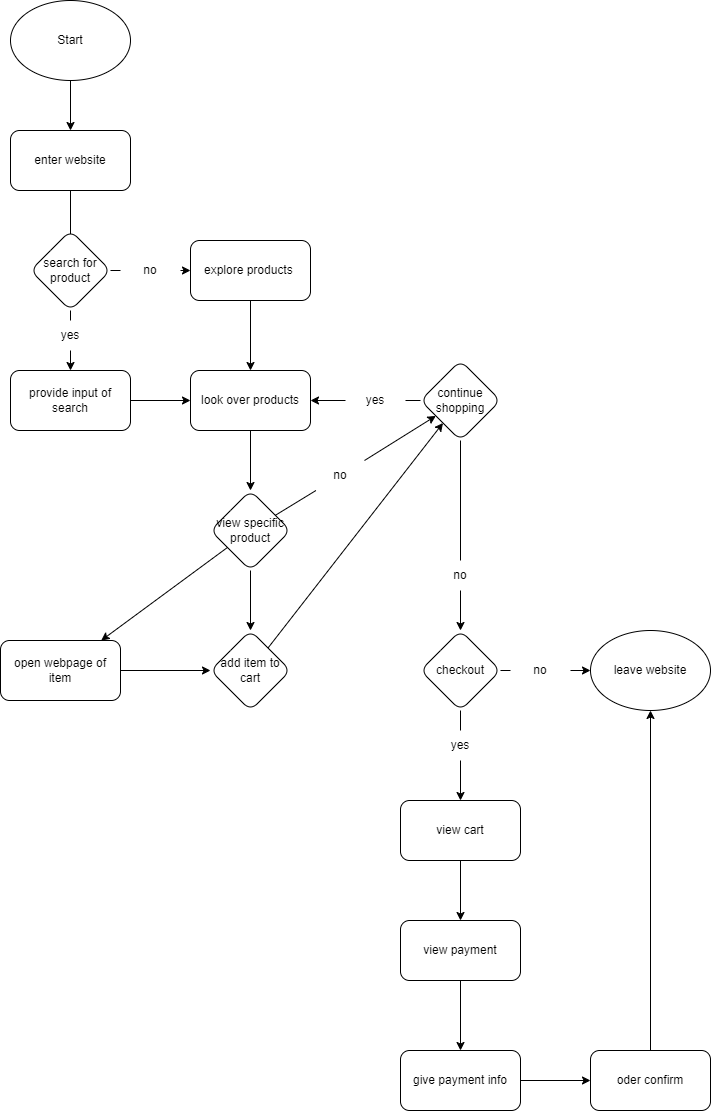

The diagram above was exported from draw.io. Its source (the exported page's mxGraphModel, read from the mxfile embedded in the PNG):
<mxGraphModel dx="500" dy="563" grid="1" gridSize="10" guides="1" tooltips="1" connect="1" arrows="1" fold="1" page="1" pageScale="1" pageWidth="850" pageHeight="1100" math="0" shadow="0">
  <root>
    <mxCell id="0" />
    <mxCell id="1" parent="0" />
    <mxCell id="5" value="" style="edgeStyle=none;html=1;" parent="1" source="2" target="3" edge="1">
      <mxGeometry relative="1" as="geometry" />
    </mxCell>
    <mxCell id="2" value="Start" style="ellipse;whiteSpace=wrap;html=1;" parent="1" vertex="1">
      <mxGeometry x="60" y="20" width="120" height="80" as="geometry" />
    </mxCell>
    <mxCell id="8" value="" style="edgeStyle=none;html=1;" edge="1" parent="1" source="3">
      <mxGeometry relative="1" as="geometry">
        <mxPoint x="120" y="270" as="targetPoint" />
      </mxGeometry>
    </mxCell>
    <mxCell id="3" value="enter website" style="rounded=1;whiteSpace=wrap;html=1;" parent="1" vertex="1">
      <mxGeometry x="60" y="150" width="120" height="60" as="geometry" />
    </mxCell>
    <mxCell id="14" value="" style="edgeStyle=none;html=1;" edge="1" parent="1" source="7" target="13">
      <mxGeometry relative="1" as="geometry" />
    </mxCell>
    <mxCell id="7" value="explore products&amp;nbsp;" style="rounded=1;whiteSpace=wrap;html=1;" vertex="1" parent="1">
      <mxGeometry x="240" y="260" width="120" height="60" as="geometry" />
    </mxCell>
    <mxCell id="15" value="" style="edgeStyle=none;html=1;" edge="1" parent="1" source="10" target="13">
      <mxGeometry relative="1" as="geometry" />
    </mxCell>
    <mxCell id="10" value="provide input of search" style="rounded=1;whiteSpace=wrap;html=1;" vertex="1" parent="1">
      <mxGeometry x="60" y="390" width="120" height="60" as="geometry" />
    </mxCell>
    <mxCell id="84" value="" style="edgeStyle=none;html=1;" edge="1" parent="1" source="13" target="42">
      <mxGeometry relative="1" as="geometry" />
    </mxCell>
    <mxCell id="13" value="look over products" style="rounded=1;whiteSpace=wrap;html=1;" vertex="1" parent="1">
      <mxGeometry x="240" y="390" width="120" height="60" as="geometry" />
    </mxCell>
    <mxCell id="58" value="" style="edgeStyle=none;html=1;" edge="1" parent="1" source="21" target="57">
      <mxGeometry relative="1" as="geometry" />
    </mxCell>
    <mxCell id="21" value="open webpage of item" style="rounded=1;whiteSpace=wrap;html=1;" vertex="1" parent="1">
      <mxGeometry x="50" y="660" width="120" height="60" as="geometry" />
    </mxCell>
    <mxCell id="36" value="" style="edgeStyle=none;html=1;" edge="1" parent="1" source="29" target="30">
      <mxGeometry relative="1" as="geometry" />
    </mxCell>
    <mxCell id="29" value="view cart" style="rounded=1;whiteSpace=wrap;html=1;" vertex="1" parent="1">
      <mxGeometry x="450" y="820" width="120" height="60" as="geometry" />
    </mxCell>
    <mxCell id="33" value="" style="edgeStyle=none;html=1;" edge="1" parent="1" source="30" target="31">
      <mxGeometry relative="1" as="geometry" />
    </mxCell>
    <mxCell id="30" value="view payment" style="rounded=1;whiteSpace=wrap;html=1;" vertex="1" parent="1">
      <mxGeometry x="450" y="940" width="120" height="60" as="geometry" />
    </mxCell>
    <mxCell id="34" value="" style="edgeStyle=none;html=1;" edge="1" parent="1" source="31" target="32">
      <mxGeometry relative="1" as="geometry" />
    </mxCell>
    <mxCell id="31" value="give payment info" style="rounded=1;whiteSpace=wrap;html=1;" vertex="1" parent="1">
      <mxGeometry x="450" y="1070" width="120" height="60" as="geometry" />
    </mxCell>
    <mxCell id="63" value="" style="edgeStyle=none;html=1;" edge="1" parent="1" source="32" target="62">
      <mxGeometry relative="1" as="geometry" />
    </mxCell>
    <mxCell id="32" value="oder confirm" style="rounded=1;whiteSpace=wrap;html=1;" vertex="1" parent="1">
      <mxGeometry x="640" y="1070" width="120" height="60" as="geometry" />
    </mxCell>
    <mxCell id="40" value="" style="edgeStyle=none;html=1;startArrow=none;" edge="1" parent="1" source="66" target="7">
      <mxGeometry relative="1" as="geometry" />
    </mxCell>
    <mxCell id="41" value="" style="edgeStyle=none;html=1;startArrow=none;" edge="1" parent="1" source="68" target="10">
      <mxGeometry relative="1" as="geometry" />
    </mxCell>
    <mxCell id="38" value="search for product" style="rhombus;whiteSpace=wrap;html=1;rounded=1;sketch=0;" vertex="1" parent="1">
      <mxGeometry x="80" y="250" width="80" height="80" as="geometry" />
    </mxCell>
    <mxCell id="45" value="" style="edgeStyle=none;html=1;" edge="1" parent="1" source="42" target="21">
      <mxGeometry relative="1" as="geometry" />
    </mxCell>
    <mxCell id="52" value="" style="edgeStyle=none;html=1;startArrow=none;" edge="1" parent="1" source="70" target="51">
      <mxGeometry relative="1" as="geometry" />
    </mxCell>
    <mxCell id="76" value="" style="edgeStyle=none;html=1;" edge="1" parent="1" source="42" target="57">
      <mxGeometry relative="1" as="geometry" />
    </mxCell>
    <mxCell id="42" value="view specific product" style="rhombus;whiteSpace=wrap;html=1;rounded=1;sketch=0;" vertex="1" parent="1">
      <mxGeometry x="260" y="510" width="80" height="80" as="geometry" />
    </mxCell>
    <mxCell id="56" value="" style="edgeStyle=none;html=1;startArrow=none;" edge="1" parent="1" source="71" target="54">
      <mxGeometry relative="1" as="geometry" />
    </mxCell>
    <mxCell id="74" value="" style="edgeStyle=none;html=1;startArrow=none;" edge="1" parent="1" source="77" target="13">
      <mxGeometry relative="1" as="geometry" />
    </mxCell>
    <mxCell id="51" value="continue shopping" style="rhombus;whiteSpace=wrap;html=1;rounded=1;sketch=0;" vertex="1" parent="1">
      <mxGeometry x="470" y="380" width="80" height="80" as="geometry" />
    </mxCell>
    <mxCell id="60" value="" style="edgeStyle=none;html=1;startArrow=none;" edge="1" parent="1" source="81" target="29">
      <mxGeometry relative="1" as="geometry" />
    </mxCell>
    <mxCell id="65" value="" style="edgeStyle=none;html=1;startArrow=none;" edge="1" parent="1" source="79" target="62">
      <mxGeometry relative="1" as="geometry" />
    </mxCell>
    <mxCell id="54" value="checkout" style="rhombus;whiteSpace=wrap;html=1;rounded=1;sketch=0;" vertex="1" parent="1">
      <mxGeometry x="470" y="650" width="80" height="80" as="geometry" />
    </mxCell>
    <mxCell id="59" value="" style="edgeStyle=none;html=1;" edge="1" parent="1" source="57" target="51">
      <mxGeometry relative="1" as="geometry" />
    </mxCell>
    <mxCell id="57" value="add item to cart" style="rhombus;whiteSpace=wrap;html=1;rounded=1;sketch=0;" vertex="1" parent="1">
      <mxGeometry x="260" y="650" width="80" height="80" as="geometry" />
    </mxCell>
    <mxCell id="62" value="leave website" style="ellipse;whiteSpace=wrap;html=1;rounded=1;sketch=0;" vertex="1" parent="1">
      <mxGeometry x="640" y="650" width="120" height="80" as="geometry" />
    </mxCell>
    <mxCell id="67" value="" style="edgeStyle=none;html=1;endArrow=none;" edge="1" parent="1" source="38" target="66">
      <mxGeometry relative="1" as="geometry">
        <mxPoint x="160" y="290" as="sourcePoint" />
        <mxPoint x="240" y="290" as="targetPoint" />
      </mxGeometry>
    </mxCell>
    <mxCell id="66" value="no" style="text;strokeColor=none;align=center;fillColor=none;html=1;verticalAlign=middle;whiteSpace=wrap;rounded=0;sketch=0;" vertex="1" parent="1">
      <mxGeometry x="170" y="275" width="60" height="30" as="geometry" />
    </mxCell>
    <mxCell id="69" value="" style="edgeStyle=none;html=1;endArrow=none;" edge="1" parent="1" source="38" target="68">
      <mxGeometry relative="1" as="geometry">
        <mxPoint x="120" y="330" as="sourcePoint" />
        <mxPoint x="120" y="390" as="targetPoint" />
      </mxGeometry>
    </mxCell>
    <mxCell id="68" value="yes" style="text;strokeColor=none;align=center;fillColor=none;html=1;verticalAlign=middle;whiteSpace=wrap;rounded=0;sketch=0;" vertex="1" parent="1">
      <mxGeometry x="90" y="340" width="60" height="30" as="geometry" />
    </mxCell>
    <mxCell id="72" value="" style="edgeStyle=none;html=1;endArrow=none;" edge="1" parent="1" source="51" target="71">
      <mxGeometry relative="1" as="geometry">
        <mxPoint x="340" y="690" as="sourcePoint" />
        <mxPoint x="470" y="690" as="targetPoint" />
      </mxGeometry>
    </mxCell>
    <mxCell id="71" value="no" style="text;strokeColor=none;align=center;fillColor=none;html=1;verticalAlign=middle;whiteSpace=wrap;rounded=0;sketch=0;" vertex="1" parent="1">
      <mxGeometry x="480" y="580" width="60" height="30" as="geometry" />
    </mxCell>
    <mxCell id="73" value="" style="edgeStyle=none;html=1;endArrow=none;" edge="1" parent="1" source="42" target="70">
      <mxGeometry relative="1" as="geometry">
        <mxPoint x="300" y="590" as="sourcePoint" />
        <mxPoint x="300" y="650" as="targetPoint" />
      </mxGeometry>
    </mxCell>
    <mxCell id="70" value="no" style="text;strokeColor=none;align=center;fillColor=none;html=1;verticalAlign=middle;whiteSpace=wrap;rounded=0;sketch=0;" vertex="1" parent="1">
      <mxGeometry x="360" y="480" width="60" height="30" as="geometry" />
    </mxCell>
    <mxCell id="78" value="" style="edgeStyle=none;html=1;endArrow=none;" edge="1" parent="1" source="51" target="77">
      <mxGeometry relative="1" as="geometry">
        <mxPoint x="470" y="420" as="sourcePoint" />
        <mxPoint x="360" y="420" as="targetPoint" />
      </mxGeometry>
    </mxCell>
    <mxCell id="77" value="yes" style="text;strokeColor=none;align=center;fillColor=none;html=1;verticalAlign=middle;whiteSpace=wrap;rounded=0;sketch=0;" vertex="1" parent="1">
      <mxGeometry x="395" y="405" width="60" height="30" as="geometry" />
    </mxCell>
    <mxCell id="80" value="" style="edgeStyle=none;html=1;endArrow=none;" edge="1" parent="1" source="54" target="79">
      <mxGeometry relative="1" as="geometry">
        <mxPoint x="550" y="690" as="sourcePoint" />
        <mxPoint x="640" y="690" as="targetPoint" />
      </mxGeometry>
    </mxCell>
    <mxCell id="79" value="no" style="text;strokeColor=none;align=center;fillColor=none;html=1;verticalAlign=middle;whiteSpace=wrap;rounded=0;sketch=0;" vertex="1" parent="1">
      <mxGeometry x="560" y="675" width="60" height="30" as="geometry" />
    </mxCell>
    <mxCell id="82" value="" style="edgeStyle=none;html=1;endArrow=none;" edge="1" parent="1" source="54" target="81">
      <mxGeometry relative="1" as="geometry">
        <mxPoint x="510" y="730" as="sourcePoint" />
        <mxPoint x="510" y="820" as="targetPoint" />
      </mxGeometry>
    </mxCell>
    <mxCell id="81" value="yes" style="text;strokeColor=none;align=center;fillColor=none;html=1;verticalAlign=middle;whiteSpace=wrap;rounded=0;sketch=0;" vertex="1" parent="1">
      <mxGeometry x="480" y="750" width="60" height="30" as="geometry" />
    </mxCell>
  </root>
</mxGraphModel>